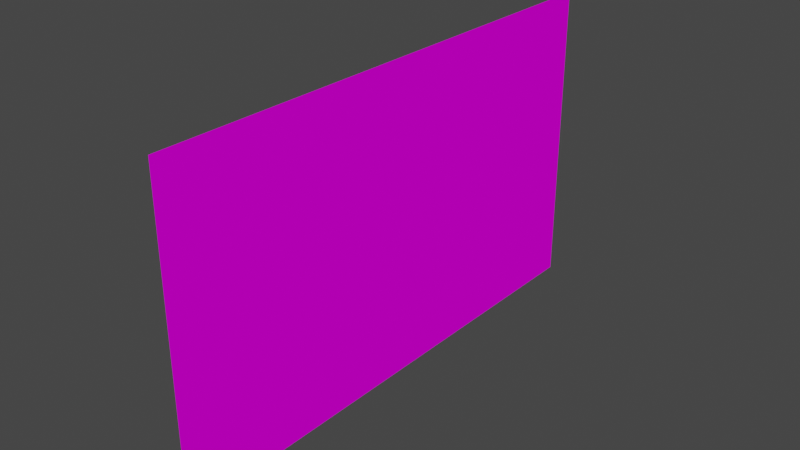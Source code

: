 # Source: grass.blend  (saved by Blender 3.0.42; exported with 4.5.12 LTS)
import bpy
from mathutils import Matrix  # noqa: F401  (used for matrix-valued properties, if any)

bpy.ops.wm.read_factory_settings(use_empty=True)
scene = bpy.context.scene
scene.name = 'Scene'

# ---- collections
col_collection = bpy.data.collections.new('Collection'); scene.collection.children.link(col_collection)

# ---- images (referenced by path relative to the original .blend; pixels are not part of the script)
import os
ASSET_DIR = os.environ.get("B2B_ASSET_DIR", "")  # directory of the original .blend (textures are referenced by path, not embedded)
HERE = os.path.dirname(os.path.abspath(__file__))  # packed textures are extracted next to this script under _unpacked/

def load_image(name, relpath, width, height, colorspace="sRGB"):
    """Load a texture the original file referenced (path relative to the .blend, or extracted next to this script)."""
    p = next((c for c in (os.path.join(HERE, relpath), os.path.join(ASSET_DIR, relpath)) if relpath and os.path.exists(c)), "")
    if p:
        img = bpy.data.images.load(p, check_existing=True)
        img.name = name
    else:  # same state as the original file: an image datablock whose file is absent (Cycles renders it pink)
        img = bpy.data.images.new(name, width, height)
        img.source = "FILE"
        img.filepath = "//" + (relpath or name)
    img.colorspace_settings.name = colorspace
    return img
img_8_grass_png_image_green_picture_2527111481_scaled_png = load_image('8-grass-png-image-green-picture-2527111481_scaled.png', '8-grass-png-image-green-picture-2527111481_scaled.png', 1024, 1024, 'sRGB')

# ---- materials (node trees are filled in below, after node groups)
mat_8_grass_png_image_green_picture_2527111481_scaled = bpy.data.materials.new('8-grass-png-image-green-picture-2527111481_scaled')
mat_8_grass_png_image_green_picture_2527111481_scaled.use_transparent_shadow = False

# ---- material node trees
mat_8_grass_png_image_green_picture_2527111481_scaled.use_nodes = True; mat_8_grass_png_image_green_picture_2527111481_scaled.node_tree.nodes.clear()
_N = mat_8_grass_png_image_green_picture_2527111481_scaled.node_tree.nodes; _L = mat_8_grass_png_image_green_picture_2527111481_scaled.node_tree.links
n0 = _N.new('ShaderNodeBsdfPrincipled'); n0.name = 'Principled BSDF'; n0.location = (79, 275)
n0.distribution = 'GGX'
n0.subsurface_method = 'RANDOM_WALK_SKIN'
n0.inputs[2].default_value = 1.0
n0.inputs[3].default_value = 1.45
n0.inputs[13].default_value = 0.0
n0.inputs[27].default_value = (0.0, 0.0, 0.0, 1.0)
n0.inputs[28].default_value = 1.0
n1 = _N.new('ShaderNodeOutputMaterial'); n1.name = 'Material Output'; n1.location = (379, 275)
n2 = _N.new('ShaderNodeTexImage'); n2.name = 'Image Texture'; n2.location = (-265, 238)
n2.image = img_8_grass_png_image_green_picture_2527111481_scaled_png
_L.new(n2.outputs[0], n0.inputs[0])
_L.new(n2.outputs[1], n0.inputs[4])
_L.new(n0.outputs[0], n1.inputs[0])
n1.is_active_output = True

# ---- world
world_world = bpy.data.worlds.new('World'); scene.world = world_world
world_world.use_nodes = True; world_world.node_tree.nodes.clear()
_N = world_world.node_tree.nodes; _L = world_world.node_tree.links
n0 = _N.new('ShaderNodeOutputWorld'); n0.name = 'World Output'; n0.location = (300, 300)
n1 = _N.new('ShaderNodeBackground'); n1.name = 'Background'; n1.location = (10, 300)
n1.inputs[0].default_value = (0.05088, 0.05088, 0.05088, 1.0)
_L.new(n1.outputs[0], n0.inputs[0])
n0.is_active_output = True
world_world.color = (0.05088, 0.05088, 0.05088)
world_world.use_sun_shadow = False
world_world.sun_shadow_jitter_overblur = 0.0

# ---- meshes
me_8_grass_png_image_green_picture_2527111481_scaled = bpy.data.meshes.new('8-grass-png-image-green-picture-2527111481_scaled')
me_8_grass_png_image_green_picture_2527111481_scaled.from_pydata([(-0.8421, -0.0009578, -2.181e-08), (0.8421, -0.0009578, -2.181e-08), (-0.8421, 0.999, -2.181e-08), (0.8421, 0.999, -2.181e-08)], [], [(0, 1, 3, 2)])
_uv = me_8_grass_png_image_green_picture_2527111481_scaled.uv_layers.new(name='UVMap')
_uv.uv.foreach_set('vector', [0.0, 0.0, 1.0, 0.0, 1.0, 1.0, 0.0, 1.0])
me_8_grass_png_image_green_picture_2527111481_scaled.materials.append(mat_8_grass_png_image_green_picture_2527111481_scaled)
me_8_grass_png_image_green_picture_2527111481_scaled.use_remesh_fix_poles = True
me_8_grass_png_image_green_picture_2527111481_scaled.use_remesh_preserve_attributes = False
me_8_grass_png_image_green_picture_2527111481_scaled.update()

# ---- objects
ob_8_grass_png_image_green_picture_2527111481_scaled = bpy.data.objects.new('8-grass-png-image-green-picture-2527111481_scaled', me_8_grass_png_image_green_picture_2527111481_scaled)

# ---- transforms, parenting, visibility, modifiers, constraints
ob_8_grass_png_image_green_picture_2527111481_scaled.location = (0.0, -8.228e-16, 0.0)
ob_8_grass_png_image_green_picture_2527111481_scaled.rotation_euler = (1.571, -4.371e-08, 1.571)

# ---- collection membership
col_collection.objects.link(ob_8_grass_png_image_green_picture_2527111481_scaled)

# ---- scene / render settings (as saved in the file)
scene.frame_start = 1; scene.frame_end = 250; scene.frame_set(1)
scene.render.engine = 'BLENDER_EEVEE_NEXT'
scene.cycles.sampling_pattern = 'TABULATED_SOBOL'
scene.cycles.use_light_tree = False
scene.view_settings.view_transform = 'Filmic'
bpy.context.view_layer.update()

# ---- added for rendering (the .blend has no active camera and no usable light): camera, sun
cam_auto = bpy.data.cameras.new('AutoCamera')
cam_auto.lens = 50.0
cam_auto.sensor_width = 36.0
cam_auto.clip_end = 1000.0
ob_auto_camera = bpy.data.objects.new('AutoCamera', cam_auto)
scene.collection.objects.link(ob_auto_camera)
ob_auto_camera.location = (1.81225, -2.1747, 1.94884)
ob_auto_camera.rotation_euler = (1.09748, -7.21219e-08, 0.694738)
scene.camera = ob_auto_camera
light_auto_sun = bpy.data.lights.new('AutoSun', 'SUN')
light_auto_sun.energy = 3.0
light_auto_sun.angle = 0.0523599
ob_auto_sun = bpy.data.objects.new('AutoSun', light_auto_sun)
scene.collection.objects.link(ob_auto_sun)
ob_auto_sun.rotation_euler = (0.872665, 0.174533, 0.523599)
bpy.context.view_layer.update()
